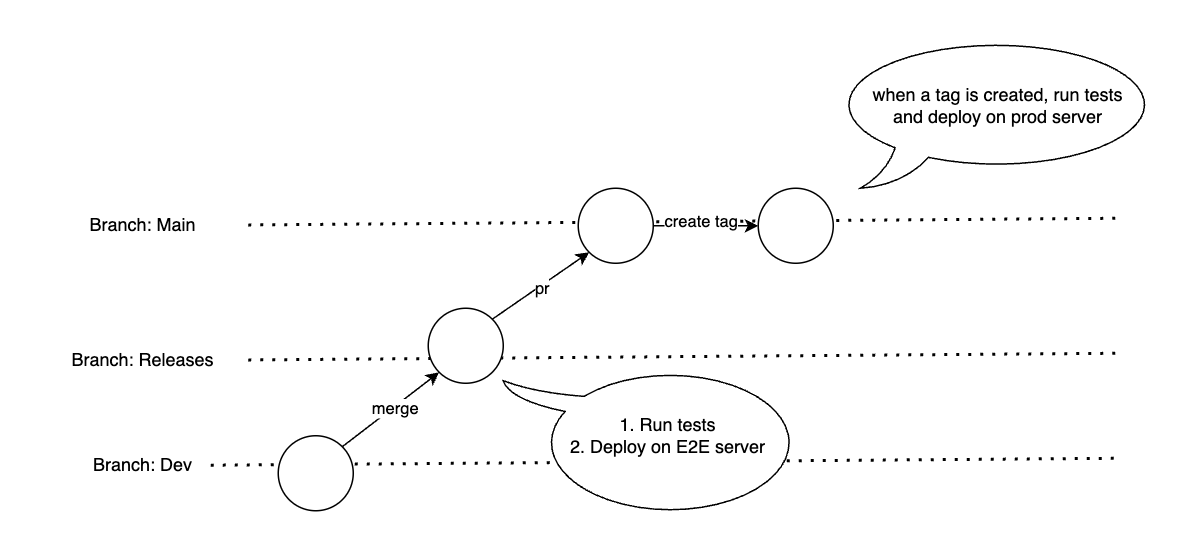

The diagram above was exported from draw.io. Its source (the exported page's mxGraphModel, read from the mxfile embedded in the PNG):
<mxGraphModel dx="867" dy="1157" grid="1" gridSize="10" guides="1" tooltips="1" connect="1" arrows="1" fold="1" page="1" pageScale="1" pageWidth="850" pageHeight="1100" math="0" shadow="0">
  <root>
    <mxCell id="0" />
    <mxCell id="1" parent="0" />
    <mxCell id="fwx6pvTeOo9WdhrzqNgS-26" value="" style="endArrow=none;dashed=1;html=1;dashPattern=1 3;strokeWidth=2;rounded=0;" edge="1" parent="1" source="fwx6pvTeOo9WdhrzqNgS-13">
      <mxGeometry width="50" height="50" relative="1" as="geometry">
        <mxPoint x="310" y="390" as="sourcePoint" />
        <mxPoint x="830" y="380" as="targetPoint" />
      </mxGeometry>
    </mxCell>
    <mxCell id="fwx6pvTeOo9WdhrzqNgS-27" value="" style="endArrow=none;dashed=1;html=1;dashPattern=1 3;strokeWidth=2;rounded=0;" edge="1" parent="1" source="fwx6pvTeOo9WdhrzqNgS-4">
      <mxGeometry width="50" height="50" relative="1" as="geometry">
        <mxPoint x="300" y="480" as="sourcePoint" />
        <mxPoint x="830" y="470" as="targetPoint" />
      </mxGeometry>
    </mxCell>
    <mxCell id="fwx6pvTeOo9WdhrzqNgS-28" value="" style="endArrow=none;dashed=1;html=1;dashPattern=1 3;strokeWidth=2;rounded=0;" edge="1" parent="1" source="fwx6pvTeOo9WdhrzqNgS-2">
      <mxGeometry width="50" height="50" relative="1" as="geometry">
        <mxPoint x="250" y="550" as="sourcePoint" />
        <mxPoint x="830" y="540" as="targetPoint" />
      </mxGeometry>
    </mxCell>
    <mxCell id="fwx6pvTeOo9WdhrzqNgS-11" style="rounded=0;orthogonalLoop=1;jettySize=auto;html=1;exitX=1;exitY=0;exitDx=0;exitDy=0;entryX=0;entryY=1;entryDx=0;entryDy=0;" edge="1" parent="1" source="fwx6pvTeOo9WdhrzqNgS-1" target="fwx6pvTeOo9WdhrzqNgS-3">
      <mxGeometry relative="1" as="geometry" />
    </mxCell>
    <mxCell id="fwx6pvTeOo9WdhrzqNgS-14" value="merge" style="edgeLabel;html=1;align=center;verticalAlign=middle;resizable=0;points=[];" vertex="1" connectable="0" parent="fwx6pvTeOo9WdhrzqNgS-11">
      <mxGeometry x="0.0464" y="-1" relative="1" as="geometry">
        <mxPoint as="offset" />
      </mxGeometry>
    </mxCell>
    <mxCell id="fwx6pvTeOo9WdhrzqNgS-1" value="" style="ellipse;whiteSpace=wrap;html=1;aspect=fixed;" vertex="1" parent="1">
      <mxGeometry x="270" y="525" width="50" height="50" as="geometry" />
    </mxCell>
    <mxCell id="fwx6pvTeOo9WdhrzqNgS-2" value="Branch: Dev" style="text;html=1;strokeColor=none;fillColor=none;align=center;verticalAlign=middle;whiteSpace=wrap;rounded=0;" vertex="1" parent="1">
      <mxGeometry x="135" y="530" width="90" height="30" as="geometry" />
    </mxCell>
    <mxCell id="fwx6pvTeOo9WdhrzqNgS-12" style="rounded=0;orthogonalLoop=1;jettySize=auto;html=1;exitX=1;exitY=0;exitDx=0;exitDy=0;entryX=0;entryY=1;entryDx=0;entryDy=0;" edge="1" parent="1" source="fwx6pvTeOo9WdhrzqNgS-3" target="fwx6pvTeOo9WdhrzqNgS-5">
      <mxGeometry relative="1" as="geometry" />
    </mxCell>
    <mxCell id="fwx6pvTeOo9WdhrzqNgS-15" value="pr" style="edgeLabel;html=1;align=center;verticalAlign=middle;resizable=0;points=[];" vertex="1" connectable="0" parent="fwx6pvTeOo9WdhrzqNgS-12">
      <mxGeometry x="-0.008" y="-2" relative="1" as="geometry">
        <mxPoint as="offset" />
      </mxGeometry>
    </mxCell>
    <mxCell id="fwx6pvTeOo9WdhrzqNgS-3" value="" style="ellipse;whiteSpace=wrap;html=1;aspect=fixed;" vertex="1" parent="1">
      <mxGeometry x="370" y="440" width="50" height="50" as="geometry" />
    </mxCell>
    <mxCell id="fwx6pvTeOo9WdhrzqNgS-4" value="Branch: Releases" style="text;html=1;strokeColor=none;fillColor=none;align=center;verticalAlign=middle;whiteSpace=wrap;rounded=0;" vertex="1" parent="1">
      <mxGeometry x="110" y="460" width="140" height="30" as="geometry" />
    </mxCell>
    <mxCell id="fwx6pvTeOo9WdhrzqNgS-9" style="edgeStyle=orthogonalEdgeStyle;rounded=0;orthogonalLoop=1;jettySize=auto;html=1;exitX=1;exitY=0.5;exitDx=0;exitDy=0;entryX=0;entryY=0.5;entryDx=0;entryDy=0;" edge="1" parent="1" source="fwx6pvTeOo9WdhrzqNgS-5" target="fwx6pvTeOo9WdhrzqNgS-6">
      <mxGeometry relative="1" as="geometry" />
    </mxCell>
    <mxCell id="fwx6pvTeOo9WdhrzqNgS-16" value="create tag" style="edgeLabel;html=1;align=center;verticalAlign=middle;resizable=0;points=[];" vertex="1" connectable="0" parent="fwx6pvTeOo9WdhrzqNgS-9">
      <mxGeometry x="-0.1143" y="4" relative="1" as="geometry">
        <mxPoint as="offset" />
      </mxGeometry>
    </mxCell>
    <mxCell id="fwx6pvTeOo9WdhrzqNgS-5" value="" style="ellipse;whiteSpace=wrap;html=1;aspect=fixed;" vertex="1" parent="1">
      <mxGeometry x="470" y="360" width="50" height="50" as="geometry" />
    </mxCell>
    <mxCell id="fwx6pvTeOo9WdhrzqNgS-6" value="" style="ellipse;whiteSpace=wrap;html=1;aspect=fixed;" vertex="1" parent="1">
      <mxGeometry x="590" y="360" width="50" height="50" as="geometry" />
    </mxCell>
    <mxCell id="fwx6pvTeOo9WdhrzqNgS-13" value="Branch: Main" style="text;html=1;strokeColor=none;fillColor=none;align=center;verticalAlign=middle;whiteSpace=wrap;rounded=0;" vertex="1" parent="1">
      <mxGeometry x="110" y="370" width="140" height="30" as="geometry" />
    </mxCell>
    <mxCell id="fwx6pvTeOo9WdhrzqNgS-17" value="" style="whiteSpace=wrap;html=1;shape=mxgraph.basic.oval_callout;rotation=90;" vertex="1" parent="1">
      <mxGeometry x="470" y="430" width="100" height="200" as="geometry" />
    </mxCell>
    <mxCell id="fwx6pvTeOo9WdhrzqNgS-18" value="1. Run tests&lt;br&gt;2. Deploy on E2E server" style="text;html=1;strokeColor=none;fillColor=none;align=center;verticalAlign=middle;whiteSpace=wrap;rounded=0;" vertex="1" parent="1">
      <mxGeometry x="440" y="510" width="180" height="30" as="geometry" />
    </mxCell>
    <mxCell id="fwx6pvTeOo9WdhrzqNgS-20" value="" style="whiteSpace=wrap;html=1;shape=mxgraph.basic.oval_callout" vertex="1" parent="1">
      <mxGeometry x="640" y="260" width="220" height="100" as="geometry" />
    </mxCell>
    <mxCell id="fwx6pvTeOo9WdhrzqNgS-21" value="when a tag is created, run tests and deploy on prod server" style="text;html=1;strokeColor=none;fillColor=none;align=center;verticalAlign=middle;whiteSpace=wrap;rounded=0;" vertex="1" parent="1">
      <mxGeometry x="660" y="290" width="180" height="30" as="geometry" />
    </mxCell>
  </root>
</mxGraphModel>